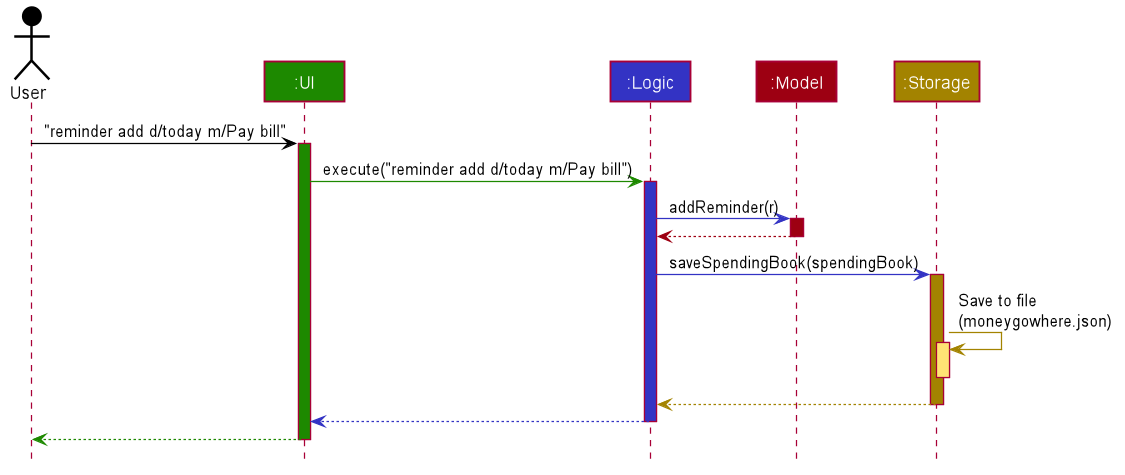

The diagram above was rendered by PlantUML. Its source (embedded in the PNG):
@startuml








skinparam BackgroundColor #FFFFFFF

skinparam Shadowing false

skinparam Class {
    FontColor #FFFFFF
    BorderThickness 1
    BorderColor #FFFFFF
    StereotypeFontColor #FFFFFF
    FontName Arial
}

skinparam Actor {
    BorderColor #000000
    Color #000000
    FontName Arial
}

skinparam Sequence {
    MessageAlign center
    BoxFontSize 15
    BoxPadding 0
    BoxFontColor #FFFFFF
    FontName Arial
}

skinparam Participant {
    FontColor #FFFFFFF
    Padding 20
}

skinparam MinClassWidth 50
skinparam ParticipantPadding 10
skinparam Shadowing false
skinparam DefaultTextAlignment center
skinparam packageStyle Rectangle

hide footbox
hide members
hide circle

Actor User as user #000000
Participant ":UI" as ui #1D8900
Participant ":Logic" as logic #3333C4
Participant ":Model" as model #9D0012
Participant ":Storage" as storage #A38300

user -[#000000]> ui : "reminder add d/today m/Pay bill"
activate ui #1D8900

ui -[#1D8900]> logic : execute("reminder add d/today m/Pay bill")
activate logic #3333C4

logic -[#3333C4]> model : addReminder(r)
activate model #9D0012

model -[#9D0012]-> logic
deactivate model

logic -[#3333C4]> storage : saveSpendingBook(spendingBook)
activate storage #A38300

storage -[#A38300]> storage : Save to file \n(moneygowhere.json)
activate storage #FFE374
deactivate storage

storage --[#A38300]> logic
deactivate storage

logic --[#3333C4]> ui
deactivate logic

ui--[#1D8900]> user
deactivate ui
@enduml